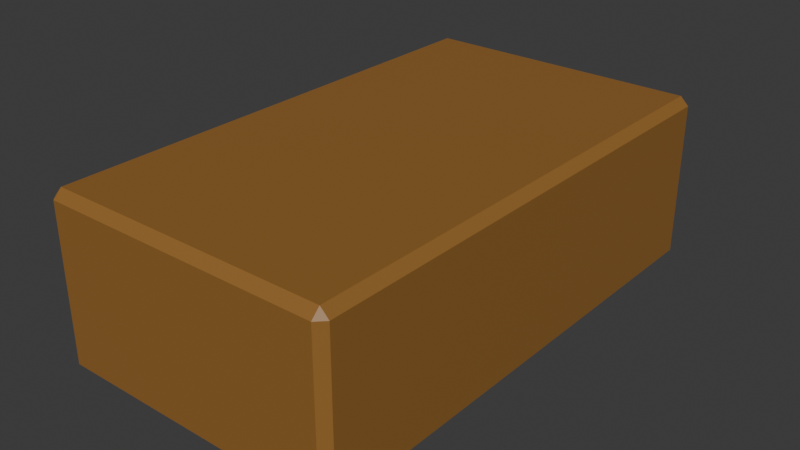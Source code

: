 # Source: brick.blend  (saved by Blender 4.3.34; exported with 4.5.12 LTS)
import bpy
from mathutils import Matrix  # noqa: F401  (used for matrix-valued properties, if any)

bpy.ops.wm.read_factory_settings(use_empty=True)
scene = bpy.context.scene
scene.name = 'Scene'

# ---- collections
col_collection = bpy.data.collections.new('Collection'); scene.collection.children.link(col_collection)

# ---- materials (node trees are filled in below, after node groups)
mat_brick = bpy.data.materials.new('Brick')
mat_brick.alpha_threshold = 0.0
mat_brick.roughness = 0.5
mat_brick.line_color = (0.0, 0.0, 0.0, 1.0)

# ---- material node trees
mat_brick.use_nodes = True; mat_brick.node_tree.nodes.clear()
_N = mat_brick.node_tree.nodes; _L = mat_brick.node_tree.links
n0 = _N.new('ShaderNodeOutputMaterial'); n0.name = 'Material Output'; n0.location = (300, 300)
n1 = _N.new('ShaderNodeBsdfPrincipled'); n1.name = 'Principled BSDF'; n1.location = (10, 300)
n1.inputs[0].default_value = (0.2989, 0.1397, 0.03112, 1.0)
n1.inputs[3].default_value = 1.45
_L.new(n1.outputs[0], n0.inputs[0])
n0.is_active_output = True

# ---- world
world_world = bpy.data.worlds.new('World'); scene.world = world_world
world_world.use_nodes = True; world_world.node_tree.nodes.clear()
_N = world_world.node_tree.nodes; _L = world_world.node_tree.links
n0 = _N.new('ShaderNodeOutputWorld'); n0.name = 'World Output'; n0.location = (300, 300)
n1 = _N.new('ShaderNodeBackground'); n1.name = 'Background'; n1.location = (10, 300)
n1.inputs[0].default_value = (0.05088, 0.05088, 0.05088, 1.0)
_L.new(n1.outputs[0], n0.inputs[0])
n0.is_active_output = True
world_world.color = (0.05088, 0.05088, 0.05088)
world_world.sun_shadow_jitter_overblur = 0.0

# ---- meshes
me_cube_001 = bpy.data.meshes.new('Cube.001')
me_cube_001.from_pydata([(-0.08166, -0.1451, -0.05), (-0.08166, -0.15, -0.04508), (-0.08658, -0.1451, -0.04508), (-0.08166, -0.15, 0.04508), (-0.08166, -0.1451, 0.05), (-0.08658, -0.1451, 0.04508), (-0.08166, 0.1451, -0.05), (-0.08658, 0.1451, -0.04508), (-0.08166, 0.15, -0.04508), (-0.08166, 0.1451, 0.05), (-0.08166, 0.15, 0.04508), (-0.08658, 0.1451, 0.04508), (0.08166, -0.1451, -0.05), (0.08658, -0.1451, -0.04508), (0.08166, -0.15, -0.04508), (0.08166, -0.1451, 0.05), (0.08166, -0.15, 0.04508), (0.08658, -0.1451, 0.04508), (0.08166, 0.1451, -0.05), (0.08166, 0.15, -0.04508), (0.08658, 0.1451, -0.04508), (0.08166, 0.1451, 0.05), (0.08658, 0.1451, 0.04508), (0.08166, 0.15, 0.04508)], [], [(14, 16, 3, 1), (20, 22, 17, 13), (21, 9, 4, 15), (2, 5, 11, 7), (8, 10, 23, 19), (0, 1, 2), (3, 4, 5), (6, 7, 8), (9, 10, 11), (12, 13, 14), (15, 16, 17), (18, 19, 20), (21, 22, 23), (6, 0, 2, 7), (1, 3, 5, 2), (4, 9, 11, 5), (10, 8, 7, 11), (18, 6, 8, 19), (9, 21, 23, 10), (22, 20, 19, 23), (12, 18, 20, 13), (21, 15, 17, 22), (16, 14, 13, 17), (0, 12, 14, 1), (15, 4, 3, 16), (6, 18, 12, 0)])
_uv = me_cube_001.uv_layers.new(name='UVMap')
_uv.uv.foreach_set('vector', [0.3873, 0.7571, 0.6127, 0.7571, 0.6127, 0.9929, 0.3873, 0.9929, 0.3873, 0.5041, 0.6127, 0.5041, 0.6127, 0.7459, 0.3873, 0.7459, 0.6321, 0.5041, 0.8679, 0.5041, 0.8679, 0.7459, 0.6321, 0.7459, 0.3873, 0.004101, 0.6127, 0.004101, 0.6127, 0.2459, 0.3873, 0.2459, 0.3873, 0.2571, 0.6127, 0.2571, 0.6127, 0.4929, 0.3873, 0.4929, 0.1321, 0.7459, 0.1321, 0.75, 0.125, 0.7459, 0.6127, 0.9929, 0.625, 0.9929, 0.6127, 1.0, 0.1321, 0.5041, 0.125, 0.5041, 0.1321, 0.5, 0.625, 0.2571, 0.6127, 0.2571, 0.6127, 0.25, 0.3679, 0.7459, 0.375, 0.7459, 0.3679, 0.75, 0.625, 0.7571, 0.6127, 0.7571, 0.6127, 0.75, 0.3679, 0.5041, 0.3679, 0.5, 0.375, 0.5041, 0.625, 0.5041, 0.6127, 0.5041, 0.6127, 0.5, 0.1321, 0.5041, 0.1321, 0.7459, 0.125, 0.7459, 0.125, 0.5041, 0.3873, 0.0, 0.6127, 0.0, 0.6127, 0.004101, 0.3873, 0.004101, 0.625, 0.004101, 0.625, 0.2459, 0.6127, 0.2459, 0.6127, 0.004101, 0.6127, 0.2571, 0.3873, 0.2571, 0.3873, 0.2459, 0.6127, 0.2459, 0.3679, 0.5041, 0.1321, 0.5041, 0.1321, 0.5, 0.3679, 0.5, 0.625, 0.2571, 0.625, 0.4929, 0.6127, 0.4929, 0.6127, 0.2571, 0.6127, 0.5041, 0.3873, 0.5041, 0.3873, 0.4929, 0.6127, 0.4929, 0.3679, 0.7459, 0.3679, 0.5041, 0.3873, 0.5041, 0.3873, 0.7459, 0.6321, 0.5041, 0.6321, 0.7459, 0.6127, 0.7459, 0.6127, 0.5041, 0.6127, 0.7571, 0.3873, 0.7571, 0.3873, 0.7459, 0.6127, 0.7459, 0.1321, 0.7459, 0.3679, 0.7459, 0.3679, 0.75, 0.1321, 0.75, 0.625, 0.7571, 0.625, 0.9929, 0.6127, 0.9929, 0.6127, 0.7571, 0.1321, 0.5041, 0.3679, 0.5041, 0.3679, 0.7459, 0.1321, 0.7459])
me_cube_001.materials.append(mat_brick)
me_cube_001.update()

# ---- objects
ob_brick = bpy.data.objects.new('Brick', me_cube_001)

# ---- transforms, parenting, visibility, modifiers, constraints
ob_brick.location = (0.0, 0.0, 0.0)

# ---- collection membership
col_collection.objects.link(ob_brick)

# ---- scene / render settings (as saved in the file)
scene.frame_start = 1; scene.frame_end = 250; scene.frame_set(1)
scene.render.engine = 'BLENDER_EEVEE_NEXT'
bpy.context.view_layer.update()

# ---- added for rendering (the .blend has no active camera and no usable light): camera, sun
cam_auto = bpy.data.cameras.new('AutoCamera')
cam_auto.lens = 50.0
cam_auto.sensor_width = 36.0
cam_auto.clip_end = 1000.0
ob_auto_camera = bpy.data.objects.new('AutoCamera', cam_auto)
scene.collection.objects.link(ob_auto_camera)
ob_auto_camera.location = (0.333571, -0.400285, 0.266857)
ob_auto_camera.rotation_euler = (1.09748, -7.21219e-08, 0.694738)
scene.camera = ob_auto_camera
light_auto_sun = bpy.data.lights.new('AutoSun', 'SUN')
light_auto_sun.energy = 3.0
light_auto_sun.angle = 0.0523599
ob_auto_sun = bpy.data.objects.new('AutoSun', light_auto_sun)
scene.collection.objects.link(ob_auto_sun)
ob_auto_sun.rotation_euler = (0.872665, 0.174533, 0.523599)
bpy.context.view_layer.update()
